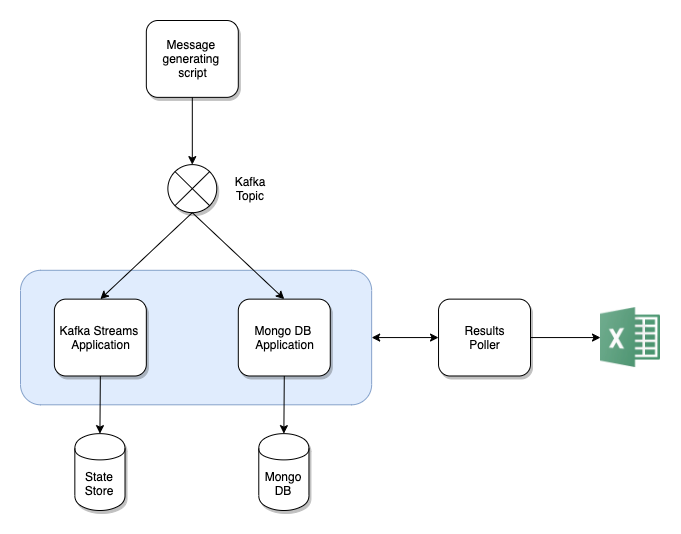

The diagram above was exported from draw.io. Its source (the exported page's mxGraphModel, read from the mxfile embedded in the PNG):
<mxGraphModel dx="1043" dy="553" grid="1" gridSize="10" guides="1" tooltips="1" connect="1" arrows="1" fold="1" page="1" pageScale="1" pageWidth="827" pageHeight="1169" math="0" shadow="0">
  <root>
    <mxCell id="0" />
    <mxCell id="1" parent="0" />
    <mxCell id="iaIUc_ZA1StiNfsDI7ni-36" value="" style="group" vertex="1" connectable="0" parent="1">
      <mxGeometry x="20" y="40" width="510" height="490" as="geometry" />
    </mxCell>
    <mxCell id="iaIUc_ZA1StiNfsDI7ni-1" value="" style="rounded=1;whiteSpace=wrap;html=1;fillColor=#dae8fc;strokeColor=#6c8ebf;opacity=80;" vertex="1" parent="iaIUc_ZA1StiNfsDI7ni-36">
      <mxGeometry y="249.80392156862746" width="351.1475409836066" height="134.50980392156862" as="geometry" />
    </mxCell>
    <mxCell id="VepPR_LKd9Vppstk1vWq-1" value="" style="verticalLabelPosition=bottom;verticalAlign=top;html=1;shape=mxgraph.flowchart.or;shadow=1;" parent="iaIUc_ZA1StiNfsDI7ni-36" vertex="1">
      <mxGeometry x="147.37" y="144.12" width="48.88" height="48.04" as="geometry" />
    </mxCell>
    <mxCell id="VepPR_LKd9Vppstk1vWq-2" value="Kafka Streams &lt;br&gt;Application" style="html=1;perimeterSpacing=0;rounded=1;shadow=1;" parent="iaIUc_ZA1StiNfsDI7ni-36" vertex="1">
      <mxGeometry x="33.86065573770492" y="278.62745098039215" width="91.9672131147541" height="76.86274509803921" as="geometry" />
    </mxCell>
    <mxCell id="VepPR_LKd9Vppstk1vWq-3" value="Mongo DB &lt;br&gt;Application" style="html=1;rounded=1;shadow=1;" parent="iaIUc_ZA1StiNfsDI7ni-36" vertex="1">
      <mxGeometry x="217.79508196721312" y="278.62745098039215" width="91.9672131147541" height="76.86274509803921" as="geometry" />
    </mxCell>
    <mxCell id="VepPR_LKd9Vppstk1vWq-4" value="State Store" style="shape=cylinder;whiteSpace=wrap;html=1;boundedLbl=1;backgroundOutline=1;shadow=1;" parent="iaIUc_ZA1StiNfsDI7ni-36" vertex="1">
      <mxGeometry x="54.34426229508197" y="413.1372549019608" width="50.16393442622951" height="76.86274509803921" as="geometry" />
    </mxCell>
    <mxCell id="VepPR_LKd9Vppstk1vWq-5" value="Mongo&lt;br&gt;DB" style="shape=cylinder;whiteSpace=wrap;html=1;boundedLbl=1;backgroundOutline=1;shadow=1;" parent="iaIUc_ZA1StiNfsDI7ni-36" vertex="1">
      <mxGeometry x="238.27868852459017" y="413.1372549019608" width="50.16393442622951" height="76.86274509803921" as="geometry" />
    </mxCell>
    <mxCell id="VepPR_LKd9Vppstk1vWq-10" value="Kafka Topic" style="text;html=1;strokeColor=none;fillColor=none;align=center;verticalAlign=middle;whiteSpace=wrap;rounded=0;" parent="iaIUc_ZA1StiNfsDI7ni-36" vertex="1">
      <mxGeometry x="209.4344262295082" y="153.72549019607843" width="41.80327868852459" height="28.823529411764707" as="geometry" />
    </mxCell>
    <mxCell id="VepPR_LKd9Vppstk1vWq-11" value="Message &lt;br&gt;generating &lt;br&gt;script" style="html=1;rounded=1;glass=0;shadow=1;sketch=0;" parent="iaIUc_ZA1StiNfsDI7ni-36" vertex="1">
      <mxGeometry x="125.82786885245902" width="91.9672131147541" height="76.86274509803921" as="geometry" />
    </mxCell>
    <mxCell id="iaIUc_ZA1StiNfsDI7ni-2" value="Results&lt;br&gt;Poller" style="html=1;rounded=1;shadow=1;" vertex="1" parent="iaIUc_ZA1StiNfsDI7ni-36">
      <mxGeometry x="418.0327868852459" y="278.62745098039215" width="91.9672131147541" height="76.86274509803921" as="geometry" />
    </mxCell>
    <mxCell id="VepPR_LKd9Vppstk1vWq-7" value="" style="endArrow=classic;html=1;entryX=0.5;entryY=0;entryDx=0;entryDy=0;exitX=0.5;exitY=1;exitDx=0;exitDy=0;exitPerimeter=0;" parent="iaIUc_ZA1StiNfsDI7ni-36" source="VepPR_LKd9Vppstk1vWq-1" target="VepPR_LKd9Vppstk1vWq-2" edge="1">
      <mxGeometry width="50" height="50" relative="1" as="geometry">
        <mxPoint x="167.63114754098362" y="259.4117647058824" as="sourcePoint" />
        <mxPoint x="242.87704918032787" y="365.0980392156863" as="targetPoint" />
      </mxGeometry>
    </mxCell>
    <mxCell id="VepPR_LKd9Vppstk1vWq-6" value="" style="endArrow=classic;html=1;exitX=0.5;exitY=1;exitDx=0;exitDy=0;exitPerimeter=0;entryX=0.5;entryY=0;entryDx=0;entryDy=0;shadow=0;" parent="iaIUc_ZA1StiNfsDI7ni-36" source="VepPR_LKd9Vppstk1vWq-1" target="VepPR_LKd9Vppstk1vWq-3" edge="1">
      <mxGeometry width="50" height="50" relative="1" as="geometry">
        <mxPoint x="201.0737704918033" y="278.62745098039215" as="sourcePoint" />
        <mxPoint x="301.4016393442623" y="317.05882352941177" as="targetPoint" />
      </mxGeometry>
    </mxCell>
    <mxCell id="VepPR_LKd9Vppstk1vWq-8" value="" style="endArrow=classic;html=1;exitX=0.5;exitY=1;exitDx=0;exitDy=0;entryX=0.5;entryY=0;entryDx=0;entryDy=0;" parent="iaIUc_ZA1StiNfsDI7ni-36" source="VepPR_LKd9Vppstk1vWq-2" target="VepPR_LKd9Vppstk1vWq-4" edge="1">
      <mxGeometry width="50" height="50" relative="1" as="geometry">
        <mxPoint x="175.5737704918033" y="441.9607843137255" as="sourcePoint" />
        <mxPoint x="284.26229508196724" y="528.4313725490197" as="targetPoint" />
      </mxGeometry>
    </mxCell>
    <mxCell id="VepPR_LKd9Vppstk1vWq-9" value="" style="endArrow=classic;html=1;exitX=0.5;exitY=1;exitDx=0;exitDy=0;entryX=0.5;entryY=0;entryDx=0;entryDy=0;" parent="iaIUc_ZA1StiNfsDI7ni-36" source="VepPR_LKd9Vppstk1vWq-3" target="VepPR_LKd9Vppstk1vWq-5" edge="1">
      <mxGeometry width="50" height="50" relative="1" as="geometry">
        <mxPoint x="255" y="413.1372549019608" as="sourcePoint" />
        <mxPoint x="255" y="461.1764705882353" as="targetPoint" />
      </mxGeometry>
    </mxCell>
    <mxCell id="VepPR_LKd9Vppstk1vWq-12" value="" style="endArrow=classic;html=1;exitX=0.5;exitY=1;exitDx=0;exitDy=0;entryX=0.5;entryY=0;entryDx=0;entryDy=0;entryPerimeter=0;" parent="iaIUc_ZA1StiNfsDI7ni-36" source="VepPR_LKd9Vppstk1vWq-11" target="VepPR_LKd9Vppstk1vWq-1" edge="1">
      <mxGeometry width="50" height="50" relative="1" as="geometry">
        <mxPoint x="125.82786885245902" y="124.90196078431373" as="sourcePoint" />
        <mxPoint x="125.82786885245902" y="172.94117647058823" as="targetPoint" />
      </mxGeometry>
    </mxCell>
    <mxCell id="iaIUc_ZA1StiNfsDI7ni-4" value="" style="endArrow=classic;startArrow=classic;html=1;entryX=0;entryY=0.5;entryDx=0;entryDy=0;exitX=1;exitY=0.5;exitDx=0;exitDy=0;" edge="1" parent="iaIUc_ZA1StiNfsDI7ni-36" source="iaIUc_ZA1StiNfsDI7ni-1" target="iaIUc_ZA1StiNfsDI7ni-2">
      <mxGeometry width="50" height="50" relative="1" as="geometry">
        <mxPoint x="326.0655737704918" y="393.921568627451" as="sourcePoint" />
        <mxPoint x="367.8688524590164" y="345.88235294117646" as="targetPoint" />
      </mxGeometry>
    </mxCell>
    <mxCell id="iaIUc_ZA1StiNfsDI7ni-37" value="" style="shape=image;html=1;verticalAlign=top;verticalLabelPosition=bottom;labelBackgroundColor=#ffffff;imageAspect=0;aspect=fixed;image=https://cdn3.iconfinder.com/data/icons/logos-brands-3/24/logo_brand_brands_logos_excel-128.png;opacity=80;" vertex="1" parent="1">
      <mxGeometry x="600" y="327.06" width="60" height="60" as="geometry" />
    </mxCell>
    <mxCell id="iaIUc_ZA1StiNfsDI7ni-38" value="" style="endArrow=classic;html=1;exitX=1;exitY=0.5;exitDx=0;exitDy=0;entryX=0;entryY=0.5;entryDx=0;entryDy=0;shadow=0;" edge="1" parent="1" source="iaIUc_ZA1StiNfsDI7ni-2" target="iaIUc_ZA1StiNfsDI7ni-37">
      <mxGeometry width="50" height="50" relative="1" as="geometry">
        <mxPoint x="500.001475409836" y="299.99686274509804" as="sourcePoint" />
        <mxPoint x="591.9686885245899" y="386.4674509803921" as="targetPoint" />
      </mxGeometry>
    </mxCell>
  </root>
</mxGraphModel>